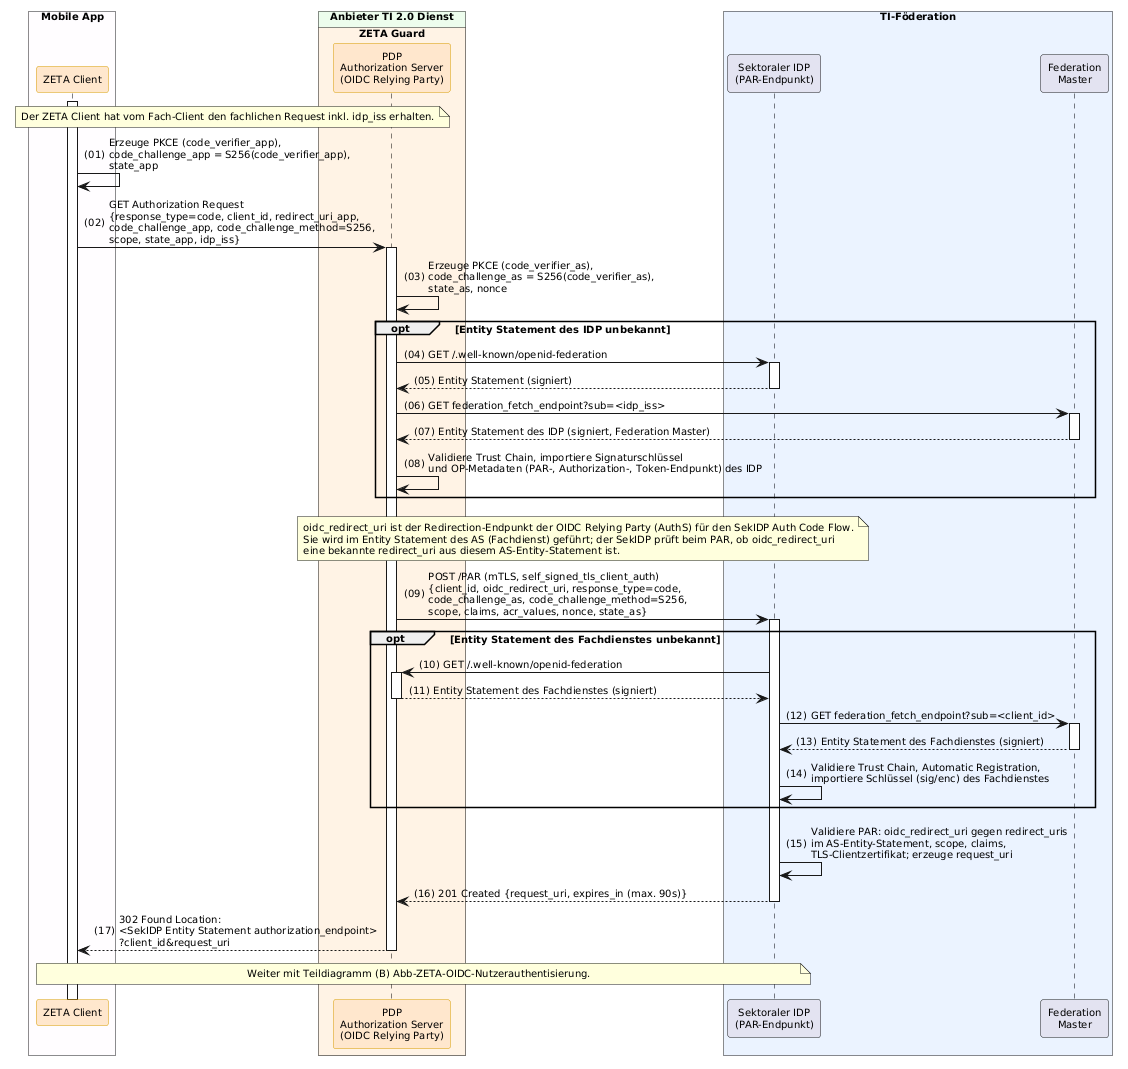

The diagram above was rendered by PlantUML. Its source (embedded in the PNG):
@startuml "Abb-ZETA-OIDC-Authorization-Request-mit-PAR"
!include ../puml-layout.txt


' Teildiagramm (A): Authorization Request des ZETA Client mit Pushed Authorization Request (PAR)
' Teil von Abb-ZETA-OIDC-Authentifizierung-mobiler-Clients

box "Mobile App" DEVICE_COLOR
  participant Client as "ZETA Client" <<zeta>>
end box

box "Anbieter TI 2.0 Dienst" PROVIDER_COLOR
  box "ZETA Guard" ZETA_GUARD_COLOR
    participant AuthS as "PDP\nAuthorization Server\n(OIDC Relying Party)" <<zeta>>
  end box
end box

box "TI-Föderation" #EAF2FF
  participant IDP as "Sektoraler IDP\n(PAR-Endpunkt)"
  participant FM as "Federation\nMaster"
end box

Client++
note over Client, AuthS: Der ZETA Client hat vom Fach-Client den fachlichen Request inkl. idp_iss erhalten.

Client -> Client: Erzeuge PKCE (code_verifier_app),\ncode_challenge_app = S256(code_verifier_app),\nstate_app

Client -> AuthS++: GET Authorization Request\n{response_type=code, client_id, redirect_uri_app,\ncode_challenge_app, code_challenge_method=S256,\nscope, state_app, idp_iss}

AuthS -> AuthS: Erzeuge PKCE (code_verifier_as),\ncode_challenge_as = S256(code_verifier_as),\nstate_as, nonce

opt Entity Statement des IDP unbekannt
    AuthS -> IDP++: GET /.well-known/openid-federation
    IDP --> AuthS--: Entity Statement (signiert)
    AuthS -> FM++: GET federation_fetch_endpoint?sub=<idp_iss>
    FM --> AuthS--: Entity Statement des IDP (signiert, Federation Master)
    AuthS -> AuthS: Validiere Trust Chain, importiere Signaturschlüssel\nund OP-Metadaten (PAR-, Authorization-, Token-Endpunkt) des IDP
end

note over AuthS, IDP
  oidc_redirect_uri ist der Redirection-Endpunkt der OIDC Relying Party (AuthS) für den SekIDP Auth Code Flow.
  Sie wird im Entity Statement des AS (Fachdienst) geführt; der SekIDP prüft beim PAR, ob oidc_redirect_uri
  eine bekannte redirect_uri aus diesem AS-Entity-Statement ist.
end note

AuthS -> IDP++: POST /PAR (mTLS, self_signed_tls_client_auth)\n{client_id, oidc_redirect_uri, response_type=code,\ncode_challenge_as, code_challenge_method=S256,\nscope, claims, acr_values, nonce, state_as}

opt Entity Statement des Fachdienstes unbekannt
    IDP -> AuthS++: GET /.well-known/openid-federation
    AuthS --> IDP--: Entity Statement des Fachdienstes (signiert)
    IDP -> FM++: GET federation_fetch_endpoint?sub=<client_id>
    FM --> IDP--: Entity Statement des Fachdienstes (signiert)
    IDP -> IDP: Validiere Trust Chain, Automatic Registration,\nimportiere Schlüssel (sig/enc) des Fachdienstes
end

IDP -> IDP: Validiere PAR: oidc_redirect_uri gegen redirect_uris\nim AS-Entity-Statement, scope, claims,\nTLS-Clientzertifikat; erzeuge request_uri
IDP --> AuthS--: 201 Created {request_uri, expires_in (max. 90s)}

AuthS --> Client--: 302 Found Location:\n<SekIDP Entity Statement authorization_endpoint>\n?client_id&request_uri

note over Client, IDP: Weiter mit Teildiagramm (B) Abb-ZETA-OIDC-Nutzerauthentisierung.

@enduml